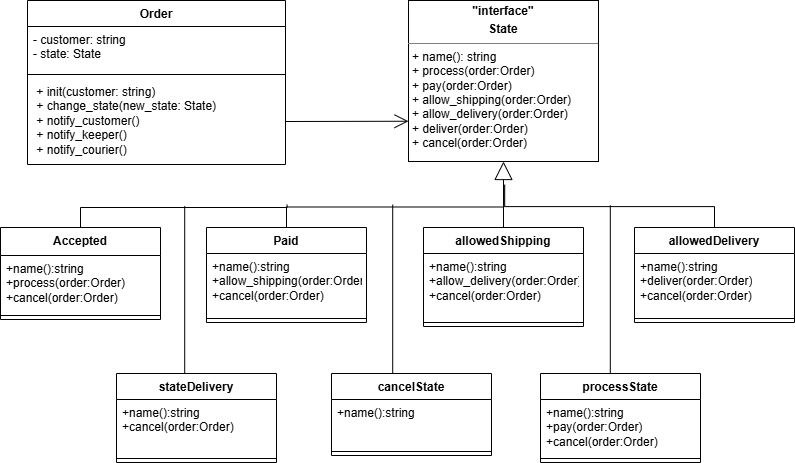

The diagram above was exported from draw.io. Its source (the exported page's mxGraphModel, read from the mxfile embedded in the PNG):
<mxGraphModel dx="914" dy="645" grid="0" gridSize="10" guides="1" tooltips="1" connect="1" arrows="1" fold="1" page="1" pageScale="1" pageWidth="827" pageHeight="1169" math="0" shadow="0">
  <root>
    <mxCell id="0" />
    <mxCell id="1" parent="0" />
    <mxCell id="ETgm-LQ5YSGLPNeiE1Pw-2" parent="1" style="verticalAlign=top;align=left;overflow=fill;html=1;whiteSpace=wrap;" value="&lt;p style=&quot;margin:0px;margin-top:4px;text-align:center;&quot;&gt;&lt;b&gt;&quot;interface&quot;&lt;/b&gt;&lt;/p&gt;&lt;p style=&quot;margin:0px;margin-top:4px;text-align:center;&quot;&gt;&lt;b&gt;State&lt;/b&gt;&lt;/p&gt;&lt;hr size=&quot;1&quot; style=&quot;border-style:solid;&quot;&gt;&lt;p style=&quot;margin:0px;margin-left:4px;&quot;&gt;+ name(): string&amp;nbsp; &amp;nbsp; &amp;nbsp; &amp;nbsp; &amp;nbsp;&lt;/p&gt;&lt;p style=&quot;margin:0px;margin-left:4px;&quot;&gt;+ process(order:Order)&amp;nbsp; &amp;nbsp; &amp;nbsp; &amp;nbsp; &amp;nbsp;&lt;/p&gt;&lt;p style=&quot;margin:0px;margin-left:4px;&quot;&gt;+ pay(order:Order)&amp;nbsp; &amp;nbsp; &amp;nbsp; &amp;nbsp; &amp;nbsp; &amp;nbsp; &amp;nbsp;&lt;/p&gt;&lt;p style=&quot;margin:0px;margin-left:4px;&quot;&gt;+ allow_shipping(order:Order)&amp;nbsp;&amp;nbsp;&lt;/p&gt;&lt;p style=&quot;margin:0px;margin-left:4px;&quot;&gt;+ allow_delivery(order:Order)&amp;nbsp;&amp;nbsp;&lt;/p&gt;&lt;p style=&quot;margin:0px;margin-left:4px;&quot;&gt;+ deliver(order:Order)&amp;nbsp; &amp;nbsp; &amp;nbsp; &amp;nbsp; &amp;nbsp;&lt;/p&gt;&lt;p style=&quot;margin:0px;margin-left:4px;&quot;&gt;+ cancel(order:Order)&amp;nbsp; &amp;nbsp; &amp;nbsp; &amp;nbsp; &amp;nbsp;&amp;nbsp;&lt;/p&gt;&lt;p style=&quot;margin:0px;margin-left:4px;&quot;&gt;&lt;br&gt;&lt;/p&gt;" vertex="1">
      <mxGeometry height="161" width="190" x="448" y="86" as="geometry" />
    </mxCell>
    <mxCell id="ETgm-LQ5YSGLPNeiE1Pw-3" parent="1" style="swimlane;fontStyle=1;align=center;verticalAlign=top;childLayout=stackLayout;horizontal=1;startSize=26;horizontalStack=0;resizeParent=1;resizeParentMax=0;resizeLast=0;collapsible=1;marginBottom=0;whiteSpace=wrap;html=1;" value="Order" vertex="1">
      <mxGeometry height="164" width="258" x="67" y="86" as="geometry" />
    </mxCell>
    <mxCell id="ETgm-LQ5YSGLPNeiE1Pw-4" parent="ETgm-LQ5YSGLPNeiE1Pw-3" style="text;strokeColor=none;fillColor=none;align=left;verticalAlign=top;spacingLeft=4;spacingRight=4;overflow=hidden;rotatable=0;points=[[0,0.5],[1,0.5]];portConstraint=eastwest;whiteSpace=wrap;html=1;" value="&lt;div&gt;- customer: string&amp;nbsp; &amp;nbsp; &amp;nbsp; &amp;nbsp; &amp;nbsp; &amp;nbsp; &amp;nbsp; &amp;nbsp; &amp;nbsp;&amp;nbsp;&lt;/div&gt;&lt;div&gt;- state: State&amp;nbsp; &amp;nbsp;&lt;/div&gt;" vertex="1">
      <mxGeometry height="44" width="258" y="26" as="geometry" />
    </mxCell>
    <mxCell id="ETgm-LQ5YSGLPNeiE1Pw-5" parent="ETgm-LQ5YSGLPNeiE1Pw-3" style="line;strokeWidth=1;fillColor=none;align=left;verticalAlign=middle;spacingTop=-1;spacingLeft=3;spacingRight=3;rotatable=0;labelPosition=right;points=[];portConstraint=eastwest;strokeColor=inherit;" value="" vertex="1">
      <mxGeometry height="8" width="258" y="70" as="geometry" />
    </mxCell>
    <mxCell id="ETgm-LQ5YSGLPNeiE1Pw-6" parent="ETgm-LQ5YSGLPNeiE1Pw-3" style="text;strokeColor=none;fillColor=none;align=left;verticalAlign=top;spacingLeft=4;spacingRight=4;overflow=hidden;rotatable=0;points=[[0,0.5],[1,0.5]];portConstraint=eastwest;whiteSpace=wrap;html=1;" value="&lt;div&gt;&amp;nbsp;+ init(customer: string)&amp;nbsp; &amp;nbsp; &amp;nbsp; &amp;nbsp; &amp;nbsp; &amp;nbsp; &amp;nbsp; &amp;nbsp; &amp;nbsp; &amp;nbsp; &amp;nbsp; &amp;nbsp; &amp;nbsp;&lt;/div&gt;&lt;div&gt;&amp;nbsp;+ change_state(new_state: State)&amp;nbsp; &amp;nbsp; &amp;nbsp; &amp;nbsp; &amp;nbsp; &amp;nbsp; &amp;nbsp; &amp;nbsp; &amp;nbsp;&lt;/div&gt;&lt;div&gt;&amp;nbsp;+ notify_customer()&amp;nbsp; &amp;nbsp; &amp;nbsp; &amp;nbsp; &amp;nbsp; &amp;nbsp; &amp;nbsp; &amp;nbsp; &amp;nbsp; &amp;nbsp; &amp;nbsp; &amp;nbsp; &amp;nbsp; &amp;nbsp; &amp;nbsp; &amp;nbsp; &amp;nbsp; &amp;nbsp; &amp;nbsp; &amp;nbsp;&amp;nbsp;&lt;/div&gt;&lt;div&gt;&amp;nbsp;+ notify_keeper()&amp;nbsp; &amp;nbsp; &amp;nbsp; &amp;nbsp; &amp;nbsp; &amp;nbsp; &amp;nbsp; &amp;nbsp; &amp;nbsp; &amp;nbsp; &amp;nbsp; &amp;nbsp;&amp;nbsp;&lt;/div&gt;&lt;div&gt;&amp;nbsp;+ notify_courier()&amp;nbsp; &amp;nbsp; &amp;nbsp; &amp;nbsp; &amp;nbsp; &amp;nbsp; &amp;nbsp; &amp;nbsp; &amp;nbsp; &amp;nbsp; &amp;nbsp; &amp;nbsp; &amp;nbsp; &amp;nbsp; &amp;nbsp; &amp;nbsp; &amp;nbsp; &amp;nbsp; &amp;nbsp; &amp;nbsp; &amp;nbsp; &amp;nbsp;&lt;/div&gt;" vertex="1">
      <mxGeometry height="86" width="258" y="78" as="geometry" />
    </mxCell>
    <mxCell id="ETgm-LQ5YSGLPNeiE1Pw-7" edge="1" parent="1" source="ETgm-LQ5YSGLPNeiE1Pw-6" style="endArrow=open;endFill=1;endSize=12;html=1;rounded=0;exitX=1;exitY=0.5;exitDx=0;exitDy=0;entryX=0;entryY=0.75;entryDx=0;entryDy=0;" target="ETgm-LQ5YSGLPNeiE1Pw-2" value="">
      <mxGeometry relative="1" width="160" as="geometry">
        <mxPoint x="377" y="342" as="sourcePoint" />
        <mxPoint x="537" y="342" as="targetPoint" />
      </mxGeometry>
    </mxCell>
    <mxCell id="ETgm-LQ5YSGLPNeiE1Pw-41" edge="1" parent="1" source="ETgm-LQ5YSGLPNeiE1Pw-8" style="edgeStyle=orthogonalEdgeStyle;rounded=0;orthogonalLoop=1;jettySize=auto;html=1;exitX=0.5;exitY=0;exitDx=0;exitDy=0;endArrow=none;endFill=0;">
      <mxGeometry relative="1" as="geometry">
        <mxPoint x="543.3999633789062" y="271" as="targetPoint" />
      </mxGeometry>
    </mxCell>
    <mxCell id="ETgm-LQ5YSGLPNeiE1Pw-8" parent="1" style="swimlane;fontStyle=1;align=center;verticalAlign=top;childLayout=stackLayout;horizontal=1;startSize=26;horizontalStack=0;resizeParent=1;resizeParentMax=0;resizeLast=0;collapsible=1;marginBottom=0;whiteSpace=wrap;html=1;" value="Paid" vertex="1">
      <mxGeometry height="95" width="160" x="246" y="313" as="geometry" />
    </mxCell>
    <mxCell id="ETgm-LQ5YSGLPNeiE1Pw-9" parent="ETgm-LQ5YSGLPNeiE1Pw-8" style="text;strokeColor=none;fillColor=none;align=left;verticalAlign=top;spacingLeft=4;spacingRight=4;overflow=hidden;rotatable=0;points=[[0,0.5],[1,0.5]];portConstraint=eastwest;whiteSpace=wrap;html=1;" value="+name():string&lt;div&gt;+allow_shipping(order:Order)&lt;/div&gt;&lt;div&gt;+cancel(order:Order)&lt;/div&gt;" vertex="1">
      <mxGeometry height="61" width="160" y="26" as="geometry" />
    </mxCell>
    <mxCell id="ETgm-LQ5YSGLPNeiE1Pw-10" parent="ETgm-LQ5YSGLPNeiE1Pw-8" style="line;strokeWidth=1;fillColor=none;align=left;verticalAlign=middle;spacingTop=-1;spacingLeft=3;spacingRight=3;rotatable=0;labelPosition=right;points=[];portConstraint=eastwest;strokeColor=inherit;" value="" vertex="1">
      <mxGeometry height="8" width="160" y="87" as="geometry" />
    </mxCell>
    <mxCell id="ETgm-LQ5YSGLPNeiE1Pw-42" edge="1" parent="1" source="ETgm-LQ5YSGLPNeiE1Pw-12" style="rounded=0;orthogonalLoop=1;jettySize=auto;html=1;exitX=0.5;exitY=0;exitDx=0;exitDy=0;edgeStyle=orthogonalEdgeStyle;endArrow=none;endFill=0;">
      <mxGeometry relative="1" as="geometry">
        <Array as="points">
          <mxPoint x="120" y="293" />
          <mxPoint x="327" y="293" />
        </Array>
        <mxPoint x="326.5999755859375" y="290.20001220703125" as="targetPoint" />
      </mxGeometry>
    </mxCell>
    <mxCell id="ETgm-LQ5YSGLPNeiE1Pw-12" parent="1" style="swimlane;fontStyle=1;align=center;verticalAlign=top;childLayout=stackLayout;horizontal=1;startSize=28;horizontalStack=0;resizeParent=1;resizeParentMax=0;resizeLast=0;collapsible=1;marginBottom=0;whiteSpace=wrap;html=1;" value="Accepted" vertex="1">
      <mxGeometry height="92" width="160" x="40" y="313" as="geometry" />
    </mxCell>
    <mxCell id="ETgm-LQ5YSGLPNeiE1Pw-13" parent="ETgm-LQ5YSGLPNeiE1Pw-12" style="text;strokeColor=none;fillColor=none;align=left;verticalAlign=top;spacingLeft=4;spacingRight=4;overflow=hidden;rotatable=0;points=[[0,0.5],[1,0.5]];portConstraint=eastwest;whiteSpace=wrap;html=1;" value="+name():string&lt;div&gt;+process(order:Order)&lt;/div&gt;&lt;div&gt;+cancel(order:Order)&lt;/div&gt;" vertex="1">
      <mxGeometry height="56" width="160" y="28" as="geometry" />
    </mxCell>
    <mxCell id="ETgm-LQ5YSGLPNeiE1Pw-14" parent="ETgm-LQ5YSGLPNeiE1Pw-12" style="line;strokeWidth=1;fillColor=none;align=left;verticalAlign=middle;spacingTop=-1;spacingLeft=3;spacingRight=3;rotatable=0;labelPosition=right;points=[];portConstraint=eastwest;strokeColor=inherit;" value="" vertex="1">
      <mxGeometry height="8" width="160" y="84" as="geometry" />
    </mxCell>
    <mxCell id="ETgm-LQ5YSGLPNeiE1Pw-44" edge="1" parent="1" source="ETgm-LQ5YSGLPNeiE1Pw-16" style="edgeStyle=orthogonalEdgeStyle;rounded=0;orthogonalLoop=1;jettySize=auto;html=1;exitX=0.5;exitY=0;exitDx=0;exitDy=0;endArrow=none;endFill=0;">
      <mxGeometry relative="1" as="geometry">
        <mxPoint x="544.2000122070312" y="270.20001220703125" as="targetPoint" />
      </mxGeometry>
    </mxCell>
    <mxCell id="ETgm-LQ5YSGLPNeiE1Pw-16" parent="1" style="swimlane;fontStyle=1;align=center;verticalAlign=top;childLayout=stackLayout;horizontal=1;startSize=26;horizontalStack=0;resizeParent=1;resizeParentMax=0;resizeLast=0;collapsible=1;marginBottom=0;whiteSpace=wrap;html=1;" value="allowedDelivery" vertex="1">
      <mxGeometry height="95" width="160" x="674" y="313" as="geometry" />
    </mxCell>
    <mxCell id="ETgm-LQ5YSGLPNeiE1Pw-17" parent="ETgm-LQ5YSGLPNeiE1Pw-16" style="text;strokeColor=none;fillColor=none;align=left;verticalAlign=top;spacingLeft=4;spacingRight=4;overflow=hidden;rotatable=0;points=[[0,0.5],[1,0.5]];portConstraint=eastwest;whiteSpace=wrap;html=1;" value="+name():string&lt;div&gt;+deliver(order:Order)&lt;/div&gt;&lt;div&gt;+cancel(order:Order)&lt;/div&gt;" vertex="1">
      <mxGeometry height="61" width="160" y="26" as="geometry" />
    </mxCell>
    <mxCell id="ETgm-LQ5YSGLPNeiE1Pw-18" parent="ETgm-LQ5YSGLPNeiE1Pw-16" style="line;strokeWidth=1;fillColor=none;align=left;verticalAlign=middle;spacingTop=-1;spacingLeft=3;spacingRight=3;rotatable=0;labelPosition=right;points=[];portConstraint=eastwest;strokeColor=inherit;" value="" vertex="1">
      <mxGeometry height="8" width="160" y="87" as="geometry" />
    </mxCell>
    <mxCell id="ETgm-LQ5YSGLPNeiE1Pw-20" parent="1" style="swimlane;fontStyle=1;align=center;verticalAlign=top;childLayout=stackLayout;horizontal=1;startSize=26;horizontalStack=0;resizeParent=1;resizeParentMax=0;resizeLast=0;collapsible=1;marginBottom=0;whiteSpace=wrap;html=1;" value="allowedShipping" vertex="1">
      <mxGeometry height="99" width="160" x="463" y="313" as="geometry" />
    </mxCell>
    <mxCell id="ETgm-LQ5YSGLPNeiE1Pw-21" parent="ETgm-LQ5YSGLPNeiE1Pw-20" style="text;strokeColor=none;fillColor=none;align=left;verticalAlign=top;spacingLeft=4;spacingRight=4;overflow=hidden;rotatable=0;points=[[0,0.5],[1,0.5]];portConstraint=eastwest;whiteSpace=wrap;html=1;" value="+name():string&lt;div&gt;+allow_delivery(order:Order)&lt;/div&gt;&lt;div&gt;+cancel(order:Order)&lt;/div&gt;" vertex="1">
      <mxGeometry height="65" width="160" y="26" as="geometry" />
    </mxCell>
    <mxCell id="ETgm-LQ5YSGLPNeiE1Pw-22" parent="ETgm-LQ5YSGLPNeiE1Pw-20" style="line;strokeWidth=1;fillColor=none;align=left;verticalAlign=middle;spacingTop=-1;spacingLeft=3;spacingRight=3;rotatable=0;labelPosition=right;points=[];portConstraint=eastwest;strokeColor=inherit;" value="" vertex="1">
      <mxGeometry height="8" width="160" y="91" as="geometry" />
    </mxCell>
    <mxCell id="ETgm-LQ5YSGLPNeiE1Pw-45" edge="1" parent="1" source="ETgm-LQ5YSGLPNeiE1Pw-25" style="edgeStyle=orthogonalEdgeStyle;rounded=0;orthogonalLoop=1;jettySize=auto;html=1;exitX=0.5;exitY=0;exitDx=0;exitDy=0;endArrow=none;endFill=0;">
      <mxGeometry relative="1" as="geometry">
        <Array as="points">
          <mxPoint x="224" y="459" />
        </Array>
        <mxPoint x="224.20004272460938" y="291.8000183105469" as="targetPoint" />
      </mxGeometry>
    </mxCell>
    <mxCell id="ETgm-LQ5YSGLPNeiE1Pw-25" parent="1" style="swimlane;fontStyle=1;align=center;verticalAlign=top;childLayout=stackLayout;horizontal=1;startSize=26;horizontalStack=0;resizeParent=1;resizeParentMax=0;resizeLast=0;collapsible=1;marginBottom=0;whiteSpace=wrap;html=1;" value="stateDelivery" vertex="1">
      <mxGeometry height="89" width="160" x="156" y="459" as="geometry" />
    </mxCell>
    <mxCell id="ETgm-LQ5YSGLPNeiE1Pw-26" parent="ETgm-LQ5YSGLPNeiE1Pw-25" style="text;strokeColor=none;fillColor=none;align=left;verticalAlign=top;spacingLeft=4;spacingRight=4;overflow=hidden;rotatable=0;points=[[0,0.5],[1,0.5]];portConstraint=eastwest;whiteSpace=wrap;html=1;" value="+name():string&lt;div&gt;&lt;span style=&quot;background-color: transparent; color: light-dark(rgb(0, 0, 0), rgb(255, 255, 255));&quot;&gt;+cancel(order:Order)&lt;/span&gt;&lt;/div&gt;" vertex="1">
      <mxGeometry height="55" width="160" y="26" as="geometry" />
    </mxCell>
    <mxCell id="ETgm-LQ5YSGLPNeiE1Pw-27" parent="ETgm-LQ5YSGLPNeiE1Pw-25" style="line;strokeWidth=1;fillColor=none;align=left;verticalAlign=middle;spacingTop=-1;spacingLeft=3;spacingRight=3;rotatable=0;labelPosition=right;points=[];portConstraint=eastwest;strokeColor=inherit;" value="" vertex="1">
      <mxGeometry height="8" width="160" y="81" as="geometry" />
    </mxCell>
    <mxCell id="ETgm-LQ5YSGLPNeiE1Pw-46" edge="1" parent="1" source="ETgm-LQ5YSGLPNeiE1Pw-29" style="edgeStyle=orthogonalEdgeStyle;rounded=0;orthogonalLoop=1;jettySize=auto;html=1;exitX=0.5;exitY=0;exitDx=0;exitDy=0;endArrow=none;endFill=0;">
      <mxGeometry relative="1" as="geometry">
        <Array as="points">
          <mxPoint x="432" y="459" />
        </Array>
        <mxPoint x="432.20001220703125" y="290.20001220703125" as="targetPoint" />
      </mxGeometry>
    </mxCell>
    <mxCell id="ETgm-LQ5YSGLPNeiE1Pw-29" parent="1" style="swimlane;fontStyle=1;align=center;verticalAlign=top;childLayout=stackLayout;horizontal=1;startSize=26;horizontalStack=0;resizeParent=1;resizeParentMax=0;resizeLast=0;collapsible=1;marginBottom=0;whiteSpace=wrap;html=1;" value="cancelState" vertex="1">
      <mxGeometry height="82" width="160" x="371" y="459" as="geometry" />
    </mxCell>
    <mxCell id="ETgm-LQ5YSGLPNeiE1Pw-30" parent="ETgm-LQ5YSGLPNeiE1Pw-29" style="text;strokeColor=none;fillColor=none;align=left;verticalAlign=top;spacingLeft=4;spacingRight=4;overflow=hidden;rotatable=0;points=[[0,0.5],[1,0.5]];portConstraint=eastwest;whiteSpace=wrap;html=1;" value="+name():string" vertex="1">
      <mxGeometry height="48" width="160" y="26" as="geometry" />
    </mxCell>
    <mxCell id="ETgm-LQ5YSGLPNeiE1Pw-31" parent="ETgm-LQ5YSGLPNeiE1Pw-29" style="line;strokeWidth=1;fillColor=none;align=left;verticalAlign=middle;spacingTop=-1;spacingLeft=3;spacingRight=3;rotatable=0;labelPosition=right;points=[];portConstraint=eastwest;strokeColor=inherit;" value="" vertex="1">
      <mxGeometry height="8" width="160" y="74" as="geometry" />
    </mxCell>
    <mxCell id="ETgm-LQ5YSGLPNeiE1Pw-47" edge="1" parent="1" source="ETgm-LQ5YSGLPNeiE1Pw-33" style="edgeStyle=orthogonalEdgeStyle;rounded=0;orthogonalLoop=1;jettySize=auto;html=1;exitX=0.5;exitY=0;exitDx=0;exitDy=0;endArrow=none;endFill=0;">
      <mxGeometry relative="1" as="geometry">
        <Array as="points">
          <mxPoint x="650" y="459" />
        </Array>
        <mxPoint x="649.7999877929688" y="291" as="targetPoint" />
      </mxGeometry>
    </mxCell>
    <mxCell id="ETgm-LQ5YSGLPNeiE1Pw-33" parent="1" style="swimlane;fontStyle=1;align=center;verticalAlign=top;childLayout=stackLayout;horizontal=1;startSize=26;horizontalStack=0;resizeParent=1;resizeParentMax=0;resizeLast=0;collapsible=1;marginBottom=0;whiteSpace=wrap;html=1;" value="processState" vertex="1">
      <mxGeometry height="89" width="160" x="580" y="459" as="geometry" />
    </mxCell>
    <mxCell id="ETgm-LQ5YSGLPNeiE1Pw-34" parent="ETgm-LQ5YSGLPNeiE1Pw-33" style="text;strokeColor=none;fillColor=none;align=left;verticalAlign=top;spacingLeft=4;spacingRight=4;overflow=hidden;rotatable=0;points=[[0,0.5],[1,0.5]];portConstraint=eastwest;whiteSpace=wrap;html=1;" value="+name():string&lt;div&gt;+pay(order:Order)&lt;/div&gt;&lt;div&gt;+cancel(order:Order)&lt;/div&gt;" vertex="1">
      <mxGeometry height="55" width="160" y="26" as="geometry" />
    </mxCell>
    <mxCell id="ETgm-LQ5YSGLPNeiE1Pw-35" parent="ETgm-LQ5YSGLPNeiE1Pw-33" style="line;strokeWidth=1;fillColor=none;align=left;verticalAlign=middle;spacingTop=-1;spacingLeft=3;spacingRight=3;rotatable=0;labelPosition=right;points=[];portConstraint=eastwest;strokeColor=inherit;" value="" vertex="1">
      <mxGeometry height="8" width="160" y="81" as="geometry" />
    </mxCell>
    <mxCell id="ETgm-LQ5YSGLPNeiE1Pw-38" edge="1" parent="1" source="ETgm-LQ5YSGLPNeiE1Pw-20" style="endArrow=block;endSize=16;endFill=0;html=1;rounded=0;entryX=0.5;entryY=1;entryDx=0;entryDy=0;exitX=0.5;exitY=0;exitDx=0;exitDy=0;" target="ETgm-LQ5YSGLPNeiE1Pw-2" value="">
      <mxGeometry relative="1" width="160" as="geometry">
        <mxPoint x="539" y="282" as="sourcePoint" />
        <mxPoint x="537" y="355" as="targetPoint" />
      </mxGeometry>
    </mxCell>
  </root>
</mxGraphModel>